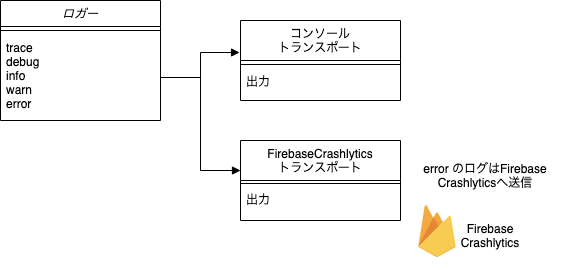

The diagram above was exported from draw.io. Its source (the exported page's mxGraphModel, read from the mxfile embedded in the PNG):
<mxGraphModel dx="946" dy="612" grid="1" gridSize="10" guides="1" tooltips="1" connect="1" arrows="1" fold="1" page="1" pageScale="1" pageWidth="827" pageHeight="1169" math="0" shadow="0">
  <root>
    <mxCell id="WIyWlLk6GJQsqaUBKTNV-0" />
    <mxCell id="WIyWlLk6GJQsqaUBKTNV-1" parent="WIyWlLk6GJQsqaUBKTNV-0" />
    <mxCell id="zkfFHV4jXpPFQw0GAbJ--0" value="ロガー" style="swimlane;fontStyle=2;align=center;verticalAlign=top;childLayout=stackLayout;horizontal=1;startSize=26;horizontalStack=0;resizeParent=1;resizeLast=0;collapsible=1;marginBottom=0;rounded=0;shadow=0;strokeWidth=1;" parent="WIyWlLk6GJQsqaUBKTNV-1" vertex="1">
      <mxGeometry x="30" y="30" width="160" height="120" as="geometry">
        <mxRectangle x="230" y="140" width="160" height="26" as="alternateBounds" />
      </mxGeometry>
    </mxCell>
    <mxCell id="zkfFHV4jXpPFQw0GAbJ--4" value="" style="line;html=1;strokeWidth=1;align=left;verticalAlign=middle;spacingTop=-1;spacingLeft=3;spacingRight=3;rotatable=0;labelPosition=right;points=[];portConstraint=eastwest;" parent="zkfFHV4jXpPFQw0GAbJ--0" vertex="1">
      <mxGeometry y="26" width="160" height="8" as="geometry" />
    </mxCell>
    <mxCell id="zkfFHV4jXpPFQw0GAbJ--5" value="trace&#10;debug&#10;info&#10;warn&#10;error" style="text;align=left;verticalAlign=top;spacingLeft=4;spacingRight=4;overflow=hidden;rotatable=0;points=[[0,0.5],[1,0.5]];portConstraint=eastwest;" parent="zkfFHV4jXpPFQw0GAbJ--0" vertex="1">
      <mxGeometry y="34" width="160" height="86" as="geometry" />
    </mxCell>
    <mxCell id="Eno0VVkP1LoFGbiQTtey-13" style="edgeStyle=orthogonalEdgeStyle;rounded=0;orthogonalLoop=1;jettySize=auto;html=1;exitX=1;exitY=0.25;exitDx=0;exitDy=0;" parent="WIyWlLk6GJQsqaUBKTNV-1" source="zkfFHV4jXpPFQw0GAbJ--17" edge="1">
      <mxGeometry relative="1" as="geometry">
        <mxPoint x="410" y="60" as="targetPoint" />
      </mxGeometry>
    </mxCell>
    <mxCell id="zkfFHV4jXpPFQw0GAbJ--17" value="コンソール&#10;トランスポート" style="swimlane;fontStyle=0;align=center;verticalAlign=top;childLayout=stackLayout;horizontal=1;startSize=40;horizontalStack=0;resizeParent=1;resizeLast=0;collapsible=1;marginBottom=0;rounded=0;shadow=0;strokeWidth=1;" parent="WIyWlLk6GJQsqaUBKTNV-1" vertex="1">
      <mxGeometry x="270" y="50" width="160" height="80" as="geometry">
        <mxRectangle x="550" y="140" width="160" height="26" as="alternateBounds" />
      </mxGeometry>
    </mxCell>
    <mxCell id="zkfFHV4jXpPFQw0GAbJ--23" value="" style="line;html=1;strokeWidth=1;align=left;verticalAlign=middle;spacingTop=-1;spacingLeft=3;spacingRight=3;rotatable=0;labelPosition=right;points=[];portConstraint=eastwest;" parent="zkfFHV4jXpPFQw0GAbJ--17" vertex="1">
      <mxGeometry y="40" width="160" height="8" as="geometry" />
    </mxCell>
    <mxCell id="zkfFHV4jXpPFQw0GAbJ--24" value="出力" style="text;align=left;verticalAlign=top;spacingLeft=4;spacingRight=4;overflow=hidden;rotatable=0;points=[[0,0.5],[1,0.5]];portConstraint=eastwest;" parent="zkfFHV4jXpPFQw0GAbJ--17" vertex="1">
      <mxGeometry y="48" width="160" height="26" as="geometry" />
    </mxCell>
    <mxCell id="Eno0VVkP1LoFGbiQTtey-3" value="FirebaseCrashlytics&#10;トランスポート" style="swimlane;fontStyle=0;align=center;verticalAlign=top;childLayout=stackLayout;horizontal=1;startSize=40;horizontalStack=0;resizeParent=1;resizeLast=0;collapsible=1;marginBottom=0;rounded=0;shadow=0;strokeWidth=1;" parent="WIyWlLk6GJQsqaUBKTNV-1" vertex="1">
      <mxGeometry x="270" y="170" width="160" height="80" as="geometry">
        <mxRectangle x="550" y="140" width="160" height="26" as="alternateBounds" />
      </mxGeometry>
    </mxCell>
    <mxCell id="Eno0VVkP1LoFGbiQTtey-4" value="" style="line;html=1;strokeWidth=1;align=left;verticalAlign=middle;spacingTop=-1;spacingLeft=3;spacingRight=3;rotatable=0;labelPosition=right;points=[];portConstraint=eastwest;" parent="Eno0VVkP1LoFGbiQTtey-3" vertex="1">
      <mxGeometry y="40" width="160" height="6" as="geometry" />
    </mxCell>
    <mxCell id="Eno0VVkP1LoFGbiQTtey-14" value="出力" style="text;align=left;verticalAlign=top;spacingLeft=4;spacingRight=4;overflow=hidden;rotatable=0;points=[[0,0.5],[1,0.5]];portConstraint=eastwest;" parent="Eno0VVkP1LoFGbiQTtey-3" vertex="1">
      <mxGeometry y="46" width="160" height="26" as="geometry" />
    </mxCell>
    <mxCell id="Eno0VVkP1LoFGbiQTtey-9" value="" style="endArrow=block;endFill=1;html=1;edgeStyle=orthogonalEdgeStyle;align=left;verticalAlign=top;rounded=0;exitX=1;exitY=0.5;exitDx=0;exitDy=0;entryX=-0.006;entryY=0.4;entryDx=0;entryDy=0;entryPerimeter=0;" parent="WIyWlLk6GJQsqaUBKTNV-1" source="zkfFHV4jXpPFQw0GAbJ--5" target="zkfFHV4jXpPFQw0GAbJ--17" edge="1">
      <mxGeometry x="-1" relative="1" as="geometry">
        <mxPoint x="80" y="160" as="sourcePoint" />
        <mxPoint x="240" y="160" as="targetPoint" />
      </mxGeometry>
    </mxCell>
    <mxCell id="Eno0VVkP1LoFGbiQTtey-11" value="" style="endArrow=block;endFill=1;html=1;edgeStyle=orthogonalEdgeStyle;align=left;verticalAlign=top;rounded=0;exitX=1;exitY=0.5;exitDx=0;exitDy=0;" parent="WIyWlLk6GJQsqaUBKTNV-1" source="zkfFHV4jXpPFQw0GAbJ--5" target="Eno0VVkP1LoFGbiQTtey-3" edge="1">
      <mxGeometry x="-1" relative="1" as="geometry">
        <mxPoint x="200" y="117" as="sourcePoint" />
        <mxPoint x="250" y="200" as="targetPoint" />
        <Array as="points">
          <mxPoint x="230" y="107" />
          <mxPoint x="230" y="200" />
        </Array>
      </mxGeometry>
    </mxCell>
    <mxCell id="Eno0VVkP1LoFGbiQTtey-16" value="" style="shape=image;verticalLabelPosition=bottom;labelBackgroundColor=#ffffff;verticalAlign=top;aspect=fixed;imageAspect=0;image=data:image/png,(base64 omitted: 2512 chars);" parent="WIyWlLk6GJQsqaUBKTNV-1" vertex="1">
      <mxGeometry x="440" y="223" width="54" height="76" as="geometry" />
    </mxCell>
    <mxCell id="Eno0VVkP1LoFGbiQTtey-18" value="Firebase Crashlytics" style="text;html=1;strokeColor=none;fillColor=none;align=center;verticalAlign=middle;whiteSpace=wrap;rounded=0;" parent="WIyWlLk6GJQsqaUBKTNV-1" vertex="1">
      <mxGeometry x="490" y="250" width="60" height="30" as="geometry" />
    </mxCell>
    <mxCell id="Eno0VVkP1LoFGbiQTtey-20" value="error のログはFirebase Crashlyticsへ送信" style="text;html=1;strokeColor=none;fillColor=none;align=center;verticalAlign=middle;whiteSpace=wrap;rounded=0;" parent="WIyWlLk6GJQsqaUBKTNV-1" vertex="1">
      <mxGeometry x="440" y="190" width="150" height="30" as="geometry" />
    </mxCell>
  </root>
</mxGraphModel>